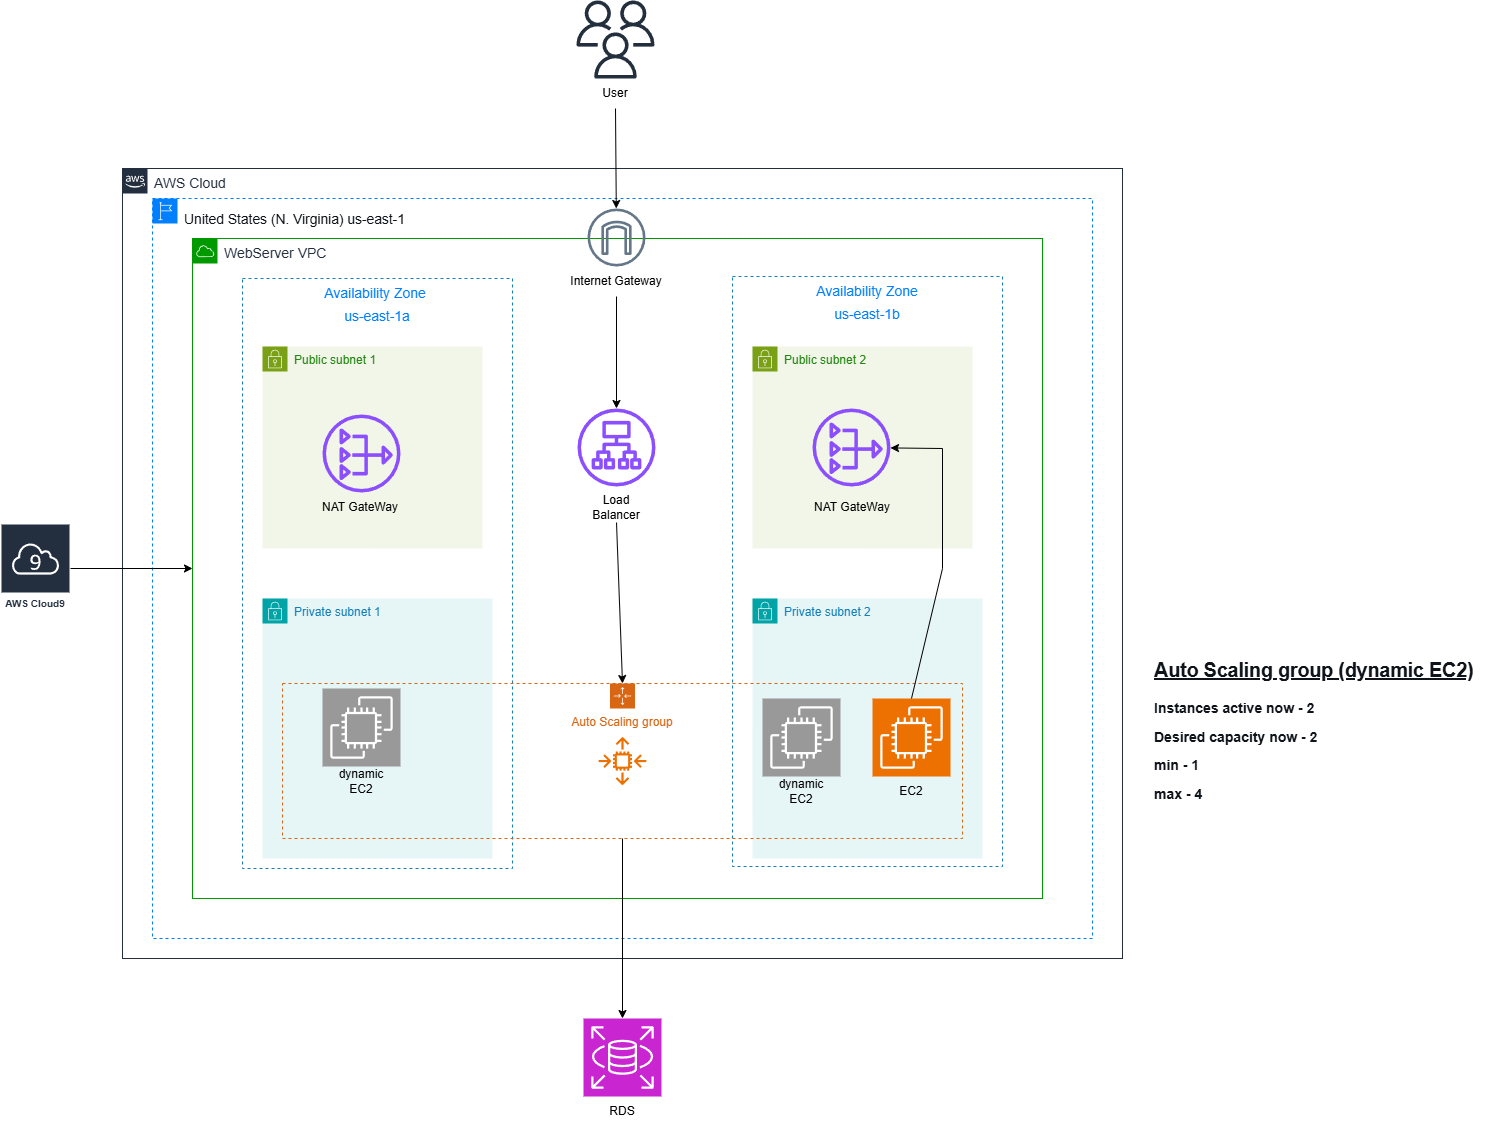

The diagram above was exported from draw.io. Its source (the exported page's mxGraphModel, read from the mxfile embedded in the PNG):
<mxGraphModel dx="2328" dy="1860" grid="1" gridSize="10" guides="1" tooltips="1" connect="1" arrows="1" fold="1" page="1" pageScale="1" pageWidth="827" pageHeight="1169" math="0" shadow="0">
  <root>
    <mxCell id="0" />
    <mxCell id="1" parent="0" />
    <mxCell id="OVJ32LkbHnVqFIRxKjCu-1" value="&lt;font style=&quot;font-size: 14px;&quot;&gt;AWS Cloud&lt;/font&gt;" style="points=[[0,0],[0.25,0],[0.5,0],[0.75,0],[1,0],[1,0.25],[1,0.5],[1,0.75],[1,1],[0.75,1],[0.5,1],[0.25,1],[0,1],[0,0.75],[0,0.5],[0,0.25]];outlineConnect=0;gradientColor=none;html=1;whiteSpace=wrap;fontSize=12;fontStyle=0;container=1;pointerEvents=0;collapsible=0;recursiveResize=0;shape=mxgraph.aws4.group;grIcon=mxgraph.aws4.group_aws_cloud_alt;strokeColor=#232F3E;fillColor=none;verticalAlign=top;align=left;spacingLeft=30;fontColor=#232F3E;dashed=0;" parent="1" vertex="1">
      <mxGeometry x="-80" y="-120" width="1000" height="790" as="geometry" />
    </mxCell>
    <mxCell id="OVJ32LkbHnVqFIRxKjCu-4" value="&lt;font style=&quot;font-size: 14px; color: rgb(0, 127, 255);&quot;&gt;Availability Zone&amp;nbsp;&lt;/font&gt;&lt;h4 style=&quot;line-height: 20px; -webkit-font-smoothing: antialiased; margin-block: 0px; padding-block: 4px; padding-inline: 0px; letter-spacing: -0.08px; background-color: rgb(255, 255, 255);&quot; class=&quot;awsui_root_18wu0_1gw4i_920 awsui_box_18wu0_1gw4i_172 awsui_h4-variant_18wu0_1gw4i_176 awsui_color-default_18wu0_1gw4i_172 awsui_font-size-default_18wu0_1gw4i_188 awsui_font-weight-default_18wu0_1gw4i_228&quot;&gt;&lt;font style=&quot;color: rgb(0, 127, 255); font-weight: normal; font-size: 14px;&quot; face=&quot;Helvetica&quot;&gt;us-east-1a&lt;/font&gt;&lt;/h4&gt;" style="fillColor=none;strokeColor=#147EBA;dashed=1;verticalAlign=top;fontStyle=0;fontColor=#147EBA;whiteSpace=wrap;html=1;align=center;" parent="OVJ32LkbHnVqFIRxKjCu-1" vertex="1">
      <mxGeometry x="120" y="110" width="270" height="590" as="geometry" />
    </mxCell>
    <mxCell id="LBR4najmXzeswv2YuYJU-11" value="&lt;h4 style=&quot;line-height: 20px; -webkit-font-smoothing: antialiased; margin-block: 0px; padding-block: 4px; padding-inline: 0px; background-color: rgb(255, 255, 255); color: rgb(15, 20, 26);&quot; class=&quot;awsui_root_18wu0_1gw4i_920 awsui_box_18wu0_1gw4i_172 awsui_h4-variant_18wu0_1gw4i_176 awsui_color-default_18wu0_1gw4i_172 awsui_font-size-default_18wu0_1gw4i_188 awsui_font-weight-default_18wu0_1gw4i_228&quot;&gt;&lt;font style=&quot;font-size: 14px;&quot;&gt;&lt;span style=&quot;background-color: transparent; font-weight: 400; letter-spacing: -0.08px;&quot;&gt;&lt;font face=&quot;Amazon Ember, Helvetica Neue, Roboto, Arial, sans-serif&quot; color=&quot;#0f141a&quot;&gt;United States (N. Virginia)&lt;/font&gt;&lt;/span&gt;&lt;span style=&quot;color: light-dark(rgb(15, 20, 26), rgb(217, 221, 226)); font-family: &amp;quot;Amazon Ember&amp;quot;, &amp;quot;Helvetica Neue&amp;quot;, Roboto, Arial, sans-serif; letter-spacing: -0.08px; font-weight: normal;&quot;&gt;&lt;font style=&quot;&quot;&gt;&amp;nbsp;us-east-1&lt;/font&gt;&lt;/span&gt;&lt;/font&gt;&lt;/h4&gt;" style="sketch=0;outlineConnect=0;gradientColor=none;html=1;whiteSpace=wrap;fontSize=12;fontStyle=0;shape=mxgraph.aws4.group;grIcon=mxgraph.aws4.group_region;strokeColor=#007FFF;fillColor=none;verticalAlign=top;align=left;spacingLeft=30;fontColor=#B6BABF;dashed=1;" parent="OVJ32LkbHnVqFIRxKjCu-1" vertex="1">
      <mxGeometry x="30" y="30" width="940" height="740" as="geometry" />
    </mxCell>
    <mxCell id="OVJ32LkbHnVqFIRxKjCu-3" value="&lt;font style=&quot;font-size: 14px;&quot;&gt;WebServer VPC&lt;/font&gt;" style="points=[[0,0],[0.25,0],[0.5,0],[0.75,0],[1,0],[1,0.25],[1,0.5],[1,0.75],[1,1],[0.75,1],[0.5,1],[0.25,1],[0,1],[0,0.75],[0,0.5],[0,0.25]];outlineConnect=0;gradientColor=none;html=1;whiteSpace=wrap;fontSize=12;fontStyle=0;container=1;pointerEvents=0;collapsible=0;recursiveResize=0;shape=mxgraph.aws4.group;grIcon=mxgraph.aws4.group_aws_cloud;strokeColor=#009900;fillColor=none;verticalAlign=top;align=left;spacingLeft=30;fontColor=#232F3E;dashed=0;" parent="OVJ32LkbHnVqFIRxKjCu-1" vertex="1">
      <mxGeometry x="70" y="70" width="850" height="660" as="geometry" />
    </mxCell>
    <mxCell id="LBR4najmXzeswv2YuYJU-7" value="" style="sketch=0;outlineConnect=0;fontColor=#232F3E;gradientColor=none;fillColor=#8C4FFF;strokeColor=none;dashed=0;verticalLabelPosition=bottom;verticalAlign=top;align=center;html=1;fontSize=12;fontStyle=0;aspect=fixed;pointerEvents=1;shape=mxgraph.aws4.application_load_balancer;" parent="OVJ32LkbHnVqFIRxKjCu-3" vertex="1">
      <mxGeometry x="385" y="170" width="78" height="78" as="geometry" />
    </mxCell>
    <mxCell id="OVJ32LkbHnVqFIRxKjCu-13" value="Load Balancer" style="text;html=1;align=center;verticalAlign=middle;whiteSpace=wrap;rounded=0;" parent="OVJ32LkbHnVqFIRxKjCu-3" vertex="1">
      <mxGeometry x="394" y="254" width="60" height="30" as="geometry" />
    </mxCell>
    <mxCell id="OVJ32LkbHnVqFIRxKjCu-5" value="&lt;font style=&quot;color: rgb(0, 127, 255); font-size: 14px;&quot;&gt;Availability Zone&lt;/font&gt;&lt;div&gt;&lt;h4 style=&quot;line-height: 20px; -webkit-font-smoothing: antialiased; margin-block: 0px; padding-block: 4px; padding-inline: 0px; letter-spacing: -0.08px; background-color: rgb(255, 255, 255);&quot; class=&quot;awsui_root_18wu0_1gw4i_920 awsui_box_18wu0_1gw4i_172 awsui_h4-variant_18wu0_1gw4i_176 awsui_color-default_18wu0_1gw4i_172 awsui_font-size-default_18wu0_1gw4i_188 awsui_font-weight-default_18wu0_1gw4i_228&quot;&gt;&lt;font face=&quot;Helvetica&quot; style=&quot;color: rgb(0, 127, 255); font-weight: normal; font-size: 14px;&quot;&gt;us-east-1b&lt;/font&gt;&lt;/h4&gt;&lt;/div&gt;" style="fillColor=none;strokeColor=#147EBA;dashed=1;verticalAlign=top;fontStyle=0;fontColor=#147EBA;whiteSpace=wrap;html=1;align=center;" parent="OVJ32LkbHnVqFIRxKjCu-1" vertex="1">
      <mxGeometry x="610" y="108" width="270" height="590" as="geometry" />
    </mxCell>
    <mxCell id="OVJ32LkbHnVqFIRxKjCu-6" value="Public subnet 1&amp;nbsp;&lt;div&gt;&lt;div&gt;&lt;div&gt;&lt;br&gt;&lt;/div&gt;&lt;/div&gt;&lt;/div&gt;" style="points=[[0,0],[0.25,0],[0.5,0],[0.75,0],[1,0],[1,0.25],[1,0.5],[1,0.75],[1,1],[0.75,1],[0.5,1],[0.25,1],[0,1],[0,0.75],[0,0.5],[0,0.25]];outlineConnect=0;gradientColor=none;html=1;whiteSpace=wrap;fontSize=12;fontStyle=0;container=1;pointerEvents=0;collapsible=0;recursiveResize=0;shape=mxgraph.aws4.group;grIcon=mxgraph.aws4.group_security_group;grStroke=0;strokeColor=#7AA116;fillColor=#F2F6E8;verticalAlign=top;align=left;spacingLeft=30;fontColor=#248814;dashed=0;" parent="OVJ32LkbHnVqFIRxKjCu-1" vertex="1">
      <mxGeometry x="140" y="178" width="220" height="202" as="geometry" />
    </mxCell>
    <mxCell id="JuRXWJypLe2C4Ri8yXrS-1" value="" style="sketch=0;outlineConnect=0;fontColor=#232F3E;gradientColor=none;fillColor=#8C4FFF;strokeColor=none;dashed=0;verticalLabelPosition=bottom;verticalAlign=top;align=center;html=1;fontSize=12;fontStyle=0;aspect=fixed;pointerEvents=1;shape=mxgraph.aws4.nat_gateway;" parent="OVJ32LkbHnVqFIRxKjCu-6" vertex="1">
      <mxGeometry x="60" y="68" width="78" height="78" as="geometry" />
    </mxCell>
    <mxCell id="JuRXWJypLe2C4Ri8yXrS-4" value="NAT GateWay" style="text;html=1;align=center;verticalAlign=middle;whiteSpace=wrap;rounded=0;" parent="OVJ32LkbHnVqFIRxKjCu-6" vertex="1">
      <mxGeometry x="58" y="146" width="80" height="30" as="geometry" />
    </mxCell>
    <mxCell id="OVJ32LkbHnVqFIRxKjCu-7" value="Private subnet 1&lt;div&gt;&lt;br&gt;&lt;/div&gt;" style="points=[[0,0],[0.25,0],[0.5,0],[0.75,0],[1,0],[1,0.25],[1,0.5],[1,0.75],[1,1],[0.75,1],[0.5,1],[0.25,1],[0,1],[0,0.75],[0,0.5],[0,0.25]];outlineConnect=0;gradientColor=none;html=1;whiteSpace=wrap;fontSize=12;fontStyle=0;container=1;pointerEvents=0;collapsible=0;recursiveResize=0;shape=mxgraph.aws4.group;grIcon=mxgraph.aws4.group_security_group;grStroke=0;strokeColor=#00A4A6;fillColor=#E6F6F7;verticalAlign=top;align=left;spacingLeft=30;fontColor=#147EBA;dashed=0;" parent="OVJ32LkbHnVqFIRxKjCu-1" vertex="1">
      <mxGeometry x="140" y="430" width="230" height="260" as="geometry" />
    </mxCell>
    <mxCell id="OVJ32LkbHnVqFIRxKjCu-8" value="Public subnet 2&lt;div&gt;&lt;br&gt;&lt;/div&gt;" style="points=[[0,0],[0.25,0],[0.5,0],[0.75,0],[1,0],[1,0.25],[1,0.5],[1,0.75],[1,1],[0.75,1],[0.5,1],[0.25,1],[0,1],[0,0.75],[0,0.5],[0,0.25]];outlineConnect=0;gradientColor=none;html=1;whiteSpace=wrap;fontSize=12;fontStyle=0;container=1;pointerEvents=0;collapsible=0;recursiveResize=0;shape=mxgraph.aws4.group;grIcon=mxgraph.aws4.group_security_group;grStroke=0;strokeColor=#7AA116;fillColor=#F2F6E8;verticalAlign=top;align=left;spacingLeft=30;fontColor=#248814;dashed=0;" parent="OVJ32LkbHnVqFIRxKjCu-1" vertex="1">
      <mxGeometry x="630" y="178" width="220" height="202" as="geometry" />
    </mxCell>
    <mxCell id="JuRXWJypLe2C4Ri8yXrS-2" value="" style="sketch=0;outlineConnect=0;fontColor=#232F3E;gradientColor=none;fillColor=#8C4FFF;strokeColor=none;dashed=0;verticalLabelPosition=bottom;verticalAlign=top;align=center;html=1;fontSize=12;fontStyle=0;aspect=fixed;pointerEvents=1;shape=mxgraph.aws4.nat_gateway;" parent="OVJ32LkbHnVqFIRxKjCu-8" vertex="1">
      <mxGeometry x="60" y="62" width="78" height="78" as="geometry" />
    </mxCell>
    <mxCell id="JuRXWJypLe2C4Ri8yXrS-3" value="NAT GateWay" style="text;html=1;align=center;verticalAlign=middle;whiteSpace=wrap;rounded=0;" parent="OVJ32LkbHnVqFIRxKjCu-8" vertex="1">
      <mxGeometry x="60" y="146" width="80" height="30" as="geometry" />
    </mxCell>
    <mxCell id="OVJ32LkbHnVqFIRxKjCu-9" value="Private subnet 2&lt;div&gt;&lt;br&gt;&lt;/div&gt;" style="points=[[0,0],[0.25,0],[0.5,0],[0.75,0],[1,0],[1,0.25],[1,0.5],[1,0.75],[1,1],[0.75,1],[0.5,1],[0.25,1],[0,1],[0,0.75],[0,0.5],[0,0.25]];outlineConnect=0;gradientColor=none;html=1;whiteSpace=wrap;fontSize=12;fontStyle=0;container=1;pointerEvents=0;collapsible=0;recursiveResize=0;shape=mxgraph.aws4.group;grIcon=mxgraph.aws4.group_security_group;grStroke=0;strokeColor=#00A4A6;fillColor=#E6F6F7;verticalAlign=top;align=left;spacingLeft=30;fontColor=#147EBA;dashed=0;" parent="OVJ32LkbHnVqFIRxKjCu-1" vertex="1">
      <mxGeometry x="630" y="430" width="230" height="260" as="geometry" />
    </mxCell>
    <mxCell id="LBR4najmXzeswv2YuYJU-6" value="" style="sketch=0;outlineConnect=0;fillColor=#647687;strokeColor=#314354;dashed=0;verticalLabelPosition=bottom;verticalAlign=top;align=center;html=1;fontSize=12;fontStyle=0;aspect=fixed;pointerEvents=1;shape=mxgraph.aws4.internet_gateway;fontColor=#ffffff;" parent="OVJ32LkbHnVqFIRxKjCu-1" vertex="1">
      <mxGeometry x="465" y="40" width="58" height="58" as="geometry" />
    </mxCell>
    <mxCell id="OVJ32LkbHnVqFIRxKjCu-11" value="Internet Gateway" style="text;html=1;align=center;verticalAlign=middle;whiteSpace=wrap;rounded=0;" parent="OVJ32LkbHnVqFIRxKjCu-1" vertex="1">
      <mxGeometry x="436" y="98" width="116" height="30" as="geometry" />
    </mxCell>
    <mxCell id="OVJ32LkbHnVqFIRxKjCu-10" value="" style="endArrow=classic;html=1;rounded=0;exitX=0.5;exitY=1;exitDx=0;exitDy=0;" parent="OVJ32LkbHnVqFIRxKjCu-1" source="OVJ32LkbHnVqFIRxKjCu-11" target="LBR4najmXzeswv2YuYJU-7" edge="1">
      <mxGeometry width="50" height="50" relative="1" as="geometry">
        <mxPoint x="490" y="500" as="sourcePoint" />
        <mxPoint x="540" y="450" as="targetPoint" />
      </mxGeometry>
    </mxCell>
    <mxCell id="OVJ32LkbHnVqFIRxKjCu-17" value="dynamic EC2" style="text;html=1;align=center;verticalAlign=middle;whiteSpace=wrap;rounded=0;" parent="OVJ32LkbHnVqFIRxKjCu-1" vertex="1">
      <mxGeometry x="649" y="608" width="60" height="30" as="geometry" />
    </mxCell>
    <mxCell id="OVJ32LkbHnVqFIRxKjCu-18" value="" style="sketch=0;points=[[0,0,0],[0.25,0,0],[0.5,0,0],[0.75,0,0],[1,0,0],[0,1,0],[0.25,1,0],[0.5,1,0],[0.75,1,0],[1,1,0],[0,0.25,0],[0,0.5,0],[0,0.75,0],[1,0.25,0],[1,0.5,0],[1,0.75,0]];outlineConnect=0;fontColor=#232F3E;fillColor=#999999;strokeColor=#ffffff;dashed=0;verticalLabelPosition=bottom;verticalAlign=top;align=center;html=1;fontSize=12;fontStyle=0;aspect=fixed;shape=mxgraph.aws4.resourceIcon;resIcon=mxgraph.aws4.ec2;" parent="OVJ32LkbHnVqFIRxKjCu-1" vertex="1">
      <mxGeometry x="640" y="530" width="78" height="78" as="geometry" />
    </mxCell>
    <mxCell id="LBR4najmXzeswv2YuYJU-9" value="AWS Cloud9" style="sketch=0;outlineConnect=0;fontColor=#232F3E;gradientColor=none;strokeColor=#ffffff;fillColor=#232F3E;dashed=0;verticalLabelPosition=middle;verticalAlign=bottom;align=center;html=1;whiteSpace=wrap;fontSize=10;fontStyle=1;spacing=3;shape=mxgraph.aws4.productIcon;prIcon=mxgraph.aws4.cloud9;" parent="1" vertex="1">
      <mxGeometry x="-202" y="235" width="70" height="90" as="geometry" />
    </mxCell>
    <mxCell id="vgmVSp1oyjj6fp5qzmDl-5" value="" style="endArrow=classic;html=1;rounded=0;entryX=0.5;entryY=0;entryDx=0;entryDy=0;exitX=0.5;exitY=1;exitDx=0;exitDy=0;" parent="1" source="OVJ32LkbHnVqFIRxKjCu-13" target="vgmVSp1oyjj6fp5qzmDl-8" edge="1">
      <mxGeometry width="50" height="50" relative="1" as="geometry">
        <mxPoint x="409" y="330" as="sourcePoint" />
        <mxPoint x="400" y="390" as="targetPoint" />
      </mxGeometry>
    </mxCell>
    <mxCell id="vgmVSp1oyjj6fp5qzmDl-8" value="Auto Scaling group" style="points=[[0,0],[0.25,0],[0.5,0],[0.75,0],[1,0],[1,0.25],[1,0.5],[1,0.75],[1,1],[0.75,1],[0.5,1],[0.25,1],[0,1],[0,0.75],[0,0.5],[0,0.25]];outlineConnect=0;gradientColor=none;html=1;whiteSpace=wrap;fontSize=12;fontStyle=0;container=1;pointerEvents=0;collapsible=0;recursiveResize=0;shape=mxgraph.aws4.groupCenter;grIcon=mxgraph.aws4.group_auto_scaling_group;grStroke=1;strokeColor=#D86613;fillColor=none;verticalAlign=top;align=center;fontColor=#D86613;dashed=1;spacingTop=25;" parent="1" vertex="1">
      <mxGeometry x="80" y="395" width="680" height="155" as="geometry" />
    </mxCell>
    <mxCell id="vgmVSp1oyjj6fp5qzmDl-2" value="" style="sketch=0;points=[[0,0,0],[0.25,0,0],[0.5,0,0],[0.75,0,0],[1,0,0],[0,1,0],[0.25,1,0],[0.5,1,0],[0.75,1,0],[1,1,0],[0,0.25,0],[0,0.5,0],[0,0.75,0],[1,0.25,0],[1,0.5,0],[1,0.75,0]];outlineConnect=0;fontColor=#232F3E;fillColor=#ED7100;strokeColor=#ffffff;dashed=0;verticalLabelPosition=bottom;verticalAlign=top;align=center;html=1;fontSize=12;fontStyle=0;aspect=fixed;shape=mxgraph.aws4.resourceIcon;resIcon=mxgraph.aws4.ec2;" parent="vgmVSp1oyjj6fp5qzmDl-8" vertex="1">
      <mxGeometry x="590" y="15" width="78" height="78" as="geometry" />
    </mxCell>
    <mxCell id="vgmVSp1oyjj6fp5qzmDl-12" value="dynamic EC2" style="text;html=1;align=center;verticalAlign=middle;whiteSpace=wrap;rounded=0;" parent="vgmVSp1oyjj6fp5qzmDl-8" vertex="1">
      <mxGeometry x="49" y="83" width="60" height="30" as="geometry" />
    </mxCell>
    <mxCell id="vgmVSp1oyjj6fp5qzmDl-11" value="EC2" style="text;html=1;align=center;verticalAlign=middle;whiteSpace=wrap;rounded=0;" parent="vgmVSp1oyjj6fp5qzmDl-8" vertex="1">
      <mxGeometry x="599" y="93" width="60" height="30" as="geometry" />
    </mxCell>
    <mxCell id="vgmVSp1oyjj6fp5qzmDl-6" value="" style="sketch=0;outlineConnect=0;fontColor=#232F3E;gradientColor=none;fillColor=#ED7100;strokeColor=none;dashed=0;verticalLabelPosition=bottom;verticalAlign=top;align=center;html=1;fontSize=12;fontStyle=0;aspect=fixed;pointerEvents=1;shape=mxgraph.aws4.auto_scaling2;" parent="vgmVSp1oyjj6fp5qzmDl-8" vertex="1">
      <mxGeometry x="316" y="53.5" width="48" height="48" as="geometry" />
    </mxCell>
    <mxCell id="OVJ32LkbHnVqFIRxKjCu-15" value="" style="sketch=0;points=[[0,0,0],[0.25,0,0],[0.5,0,0],[0.75,0,0],[1,0,0],[0,1,0],[0.25,1,0],[0.5,1,0],[0.75,1,0],[1,1,0],[0,0.25,0],[0,0.5,0],[0,0.75,0],[1,0.25,0],[1,0.5,0],[1,0.75,0]];outlineConnect=0;fontColor=#232F3E;fillColor=#999999;strokeColor=#ffffff;dashed=0;verticalLabelPosition=bottom;verticalAlign=top;align=center;html=1;fontSize=12;fontStyle=0;aspect=fixed;shape=mxgraph.aws4.resourceIcon;resIcon=mxgraph.aws4.ec2;" parent="vgmVSp1oyjj6fp5qzmDl-8" vertex="1">
      <mxGeometry x="40" y="5" width="78" height="78" as="geometry" />
    </mxCell>
    <mxCell id="LBR4najmXzeswv2YuYJU-5" value="" style="sketch=0;outlineConnect=0;fontColor=#232F3E;gradientColor=none;fillColor=#232F3D;strokeColor=none;dashed=0;verticalLabelPosition=bottom;verticalAlign=top;align=center;html=1;fontSize=12;fontStyle=0;aspect=fixed;pointerEvents=1;shape=mxgraph.aws4.users;" parent="1" vertex="1">
      <mxGeometry x="374" y="-288" width="78" height="78" as="geometry" />
    </mxCell>
    <mxCell id="vgmVSp1oyjj6fp5qzmDl-7" value="" style="sketch=0;points=[[0,0,0],[0.25,0,0],[0.5,0,0],[0.75,0,0],[1,0,0],[0,1,0],[0.25,1,0],[0.5,1,0],[0.75,1,0],[1,1,0],[0,0.25,0],[0,0.5,0],[0,0.75,0],[1,0.25,0],[1,0.5,0],[1,0.75,0]];outlineConnect=0;fontColor=#232F3E;fillColor=#C925D1;strokeColor=#ffffff;dashed=0;verticalLabelPosition=bottom;verticalAlign=top;align=center;html=1;fontSize=12;fontStyle=0;aspect=fixed;shape=mxgraph.aws4.resourceIcon;resIcon=mxgraph.aws4.rds;" parent="1" vertex="1">
      <mxGeometry x="381" y="730" width="78" height="78" as="geometry" />
    </mxCell>
    <mxCell id="OVJ32LkbHnVqFIRxKjCu-14" value="" style="endArrow=classic;html=1;rounded=0;" parent="1" source="LBR4najmXzeswv2YuYJU-9" target="OVJ32LkbHnVqFIRxKjCu-3" edge="1">
      <mxGeometry width="50" height="50" relative="1" as="geometry">
        <mxPoint x="-160" y="40.0025" as="sourcePoint" />
        <mxPoint x="-120" y="40" as="targetPoint" />
      </mxGeometry>
    </mxCell>
    <mxCell id="OVJ32LkbHnVqFIRxKjCu-16" value="&lt;h1 style=&quot;margin-top: 0px;&quot;&gt;&lt;span style=&quot;color: rgb(15, 20, 26); font-family: &amp;quot;Amazon Ember&amp;quot;, &amp;quot;Helvetica Neue&amp;quot;, Roboto, Arial, sans-serif; font-size: 20px; letter-spacing: -0.3px; background-color: rgb(255, 255, 255);&quot;&gt;&lt;u&gt;Auto Scaling group (dynamic EC2)&lt;/u&gt;&lt;/span&gt;&lt;/h1&gt;&lt;p&gt;&lt;span style=&quot;color: rgb(15, 20, 26); font-family: &amp;quot;Amazon Ember&amp;quot;, &amp;quot;Helvetica Neue&amp;quot;, Roboto, Arial, sans-serif; font-size: 14px; font-weight: 700; text-wrap-mode: nowrap; background-color: rgb(255, 255, 255);&quot;&gt;Instances active now - 2&lt;/span&gt;&lt;/p&gt;&lt;p&gt;&lt;span style=&quot;color: rgb(15, 20, 26); font-family: &amp;quot;Amazon Ember&amp;quot;, &amp;quot;Helvetica Neue&amp;quot;, Roboto, Arial, sans-serif; font-size: 14px; font-weight: 700; text-wrap-mode: nowrap; background-color: rgb(255, 255, 255);&quot;&gt;Desired capacity now - 2&lt;/span&gt;&lt;span style=&quot;color: rgb(15, 20, 26); font-family: &amp;quot;Amazon Ember&amp;quot;, &amp;quot;Helvetica Neue&amp;quot;, Roboto, Arial, sans-serif; font-size: 14px; font-weight: 700; text-wrap-mode: nowrap; background-color: rgb(255, 255, 255);&quot;&gt;&lt;/span&gt;&lt;/p&gt;&lt;p&gt;&lt;span style=&quot;color: rgb(15, 20, 26); font-family: &amp;quot;Amazon Ember&amp;quot;, &amp;quot;Helvetica Neue&amp;quot;, Roboto, Arial, sans-serif; font-size: 14px; font-weight: 700; text-wrap-mode: nowrap; background-color: rgb(255, 255, 255);&quot;&gt;min - 1&lt;/span&gt;&lt;/p&gt;&lt;p&gt;&lt;span style=&quot;color: rgb(15, 20, 26); font-family: &amp;quot;Amazon Ember&amp;quot;, &amp;quot;Helvetica Neue&amp;quot;, Roboto, Arial, sans-serif; font-size: 14px; font-weight: 700; text-wrap-mode: nowrap; background-color: rgb(255, 255, 255);&quot;&gt;max - 4&lt;/span&gt;&lt;/p&gt;" style="text;html=1;whiteSpace=wrap;overflow=hidden;rounded=0;" parent="1" vertex="1">
      <mxGeometry x="950" y="360" width="340" height="225" as="geometry" />
    </mxCell>
    <mxCell id="OVJ32LkbHnVqFIRxKjCu-20" value="RDS" style="text;html=1;align=center;verticalAlign=middle;whiteSpace=wrap;rounded=0;" parent="1" vertex="1">
      <mxGeometry x="390" y="808" width="60" height="30" as="geometry" />
    </mxCell>
    <mxCell id="OVJ32LkbHnVqFIRxKjCu-21" value="" style="endArrow=classic;html=1;rounded=0;entryX=0.5;entryY=0;entryDx=0;entryDy=0;entryPerimeter=0;exitX=0.5;exitY=1;exitDx=0;exitDy=0;" parent="1" source="vgmVSp1oyjj6fp5qzmDl-8" target="vgmVSp1oyjj6fp5qzmDl-7" edge="1">
      <mxGeometry width="50" height="50" relative="1" as="geometry">
        <mxPoint x="470" y="370" as="sourcePoint" />
        <mxPoint x="520" y="320" as="targetPoint" />
      </mxGeometry>
    </mxCell>
    <mxCell id="OVJ32LkbHnVqFIRxKjCu-22" value="User" style="text;html=1;align=center;verticalAlign=middle;whiteSpace=wrap;rounded=0;" parent="1" vertex="1">
      <mxGeometry x="383" y="-210" width="60" height="30" as="geometry" />
    </mxCell>
    <mxCell id="OVJ32LkbHnVqFIRxKjCu-23" value="" style="endArrow=classic;html=1;rounded=0;exitX=0.5;exitY=1;exitDx=0;exitDy=0;" parent="1" source="OVJ32LkbHnVqFIRxKjCu-22" target="LBR4najmXzeswv2YuYJU-6" edge="1">
      <mxGeometry width="50" height="50" relative="1" as="geometry">
        <mxPoint x="450" y="-190" as="sourcePoint" />
        <mxPoint x="500" y="-240" as="targetPoint" />
      </mxGeometry>
    </mxCell>
    <mxCell id="JuRXWJypLe2C4Ri8yXrS-5" value="" style="endArrow=classic;html=1;rounded=0;exitX=0.5;exitY=0;exitDx=0;exitDy=0;exitPerimeter=0;" parent="1" source="vgmVSp1oyjj6fp5qzmDl-2" target="JuRXWJypLe2C4Ri8yXrS-2" edge="1">
      <mxGeometry width="50" height="50" relative="1" as="geometry">
        <mxPoint x="690" y="310" as="sourcePoint" />
        <mxPoint x="740" y="260" as="targetPoint" />
        <Array as="points">
          <mxPoint x="740" y="280" />
          <mxPoint x="740" y="160" />
        </Array>
      </mxGeometry>
    </mxCell>
  </root>
</mxGraphModel>